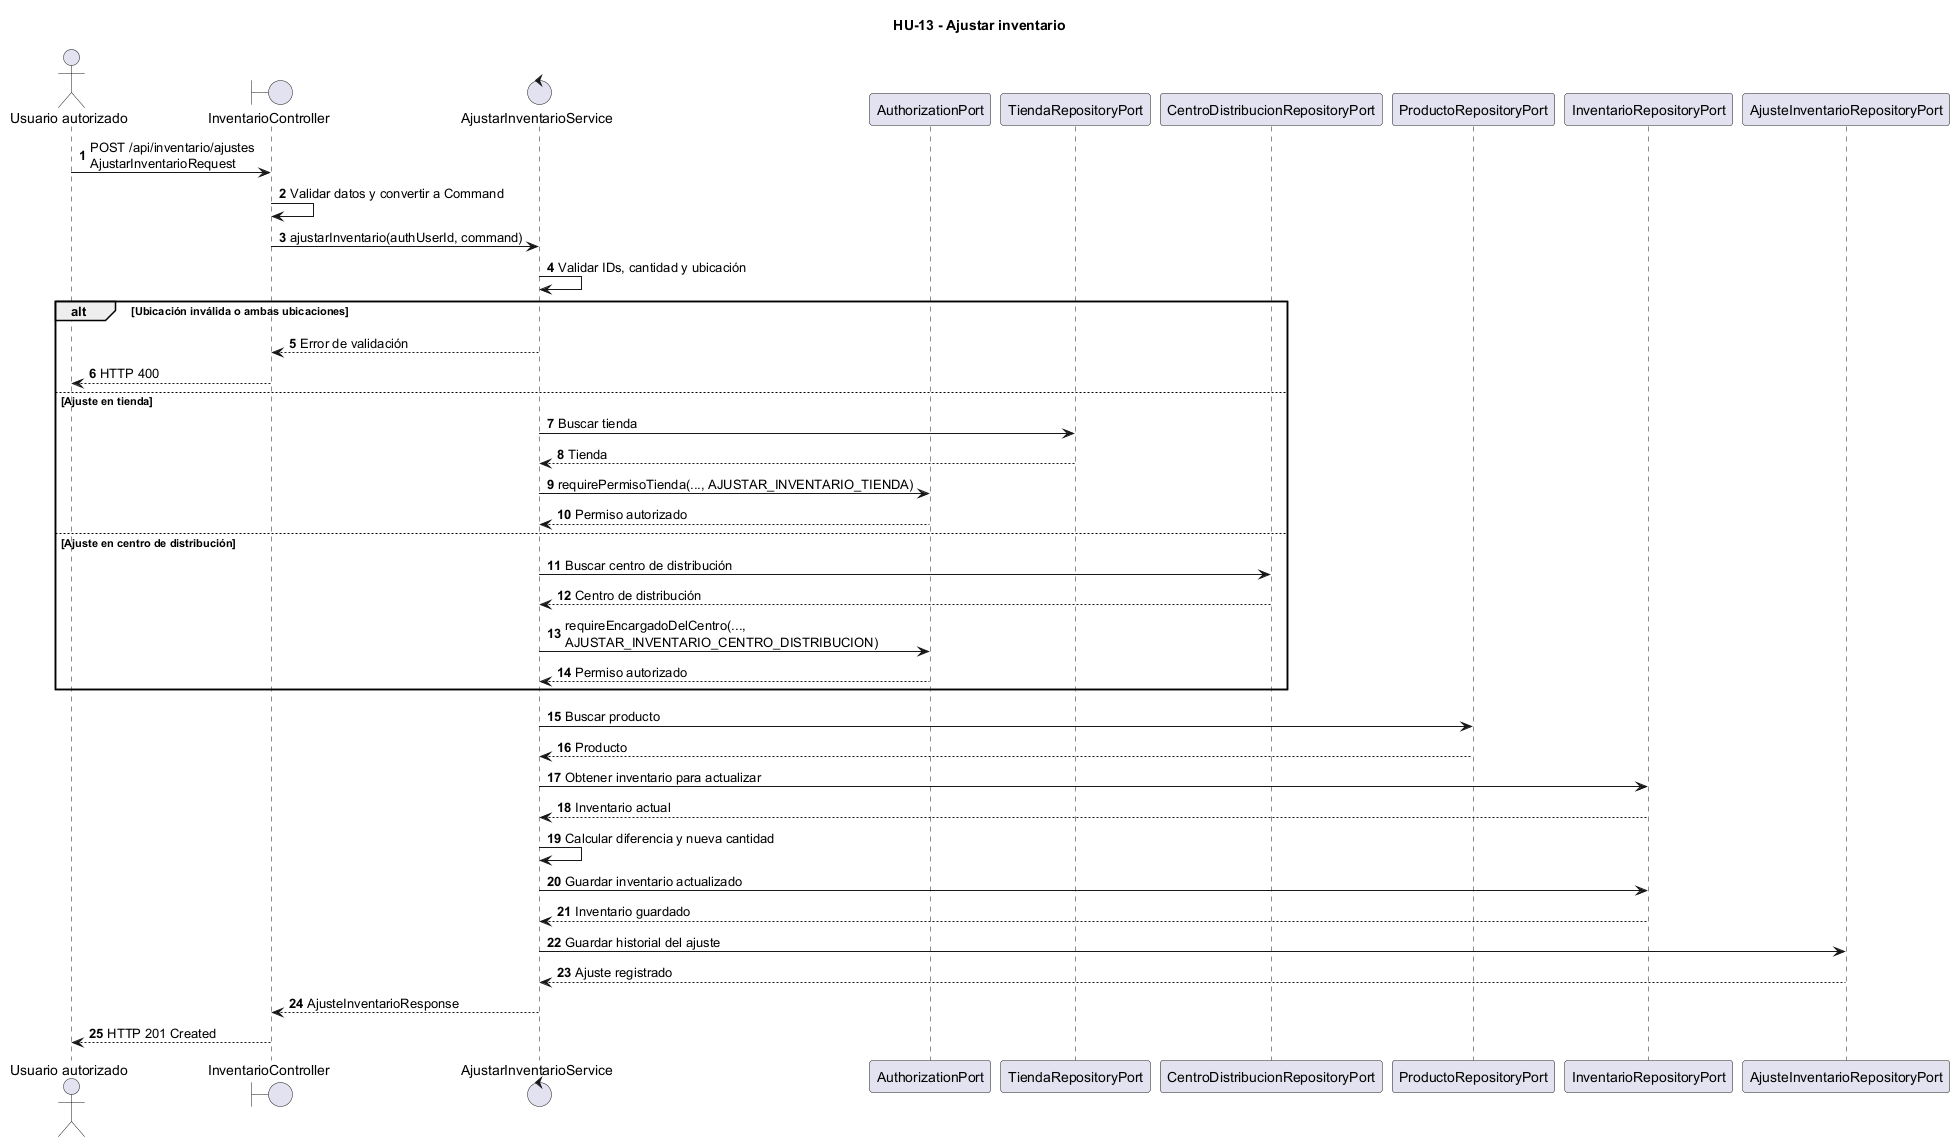

The diagram above was rendered by PlantUML. Its source (embedded in the PNG):
@startuml
title HU-13 - Ajustar inventario

autonumber
actor "Usuario autorizado" as Usuario
boundary "InventarioController" as Controller
control "AjustarInventarioService" as Service
participant "AuthorizationPort" as Auth
participant "TiendaRepositoryPort" as Tienda
participant "CentroDistribucionRepositoryPort" as CD
participant "ProductoRepositoryPort" as Producto
participant "InventarioRepositoryPort" as Inventario
participant "AjusteInventarioRepositoryPort" as Ajuste

Usuario -> Controller : POST /api/inventario/ajustes\nAjustarInventarioRequest
Controller -> Controller : Validar datos y convertir a Command
Controller -> Service : ajustarInventario(authUserId, command)

Service -> Service : Validar IDs, cantidad y ubicación

alt Ubicación inválida o ambas ubicaciones
    Service --> Controller : Error de validación
    Controller --> Usuario : HTTP 400
else Ajuste en tienda
    Service -> Tienda : Buscar tienda
    Tienda --> Service : Tienda
    Service -> Auth : requirePermisoTienda(..., AJUSTAR_INVENTARIO_TIENDA)
    Auth --> Service : Permiso autorizado
else Ajuste en centro de distribución
    Service -> CD : Buscar centro de distribución
    CD --> Service : Centro de distribución
    Service -> Auth : requireEncargadoDelCentro(...,\nAJUSTAR_INVENTARIO_CENTRO_DISTRIBUCION)
    Auth --> Service : Permiso autorizado
end

Service -> Producto : Buscar producto
Producto --> Service : Producto

Service -> Inventario : Obtener inventario para actualizar
Inventario --> Service : Inventario actual
Service -> Service : Calcular diferencia y nueva cantidad
Service -> Inventario : Guardar inventario actualizado
Inventario --> Service : Inventario guardado

Service -> Ajuste : Guardar historial del ajuste
Ajuste --> Service : Ajuste registrado

Service --> Controller : AjusteInventarioResponse
Controller --> Usuario : HTTP 201 Created

@enduml